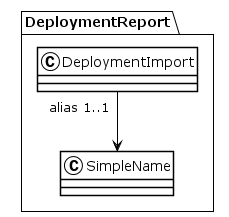

The diagram above was rendered by PlantUML. Its source (embedded in the PNG):
@startuml
!theme plain
package DeploymentReport {
class DeploymentImport {
}
DeploymentImport "alias 1..1" --> SimpleName
class SimpleName {
}
}
@enduml